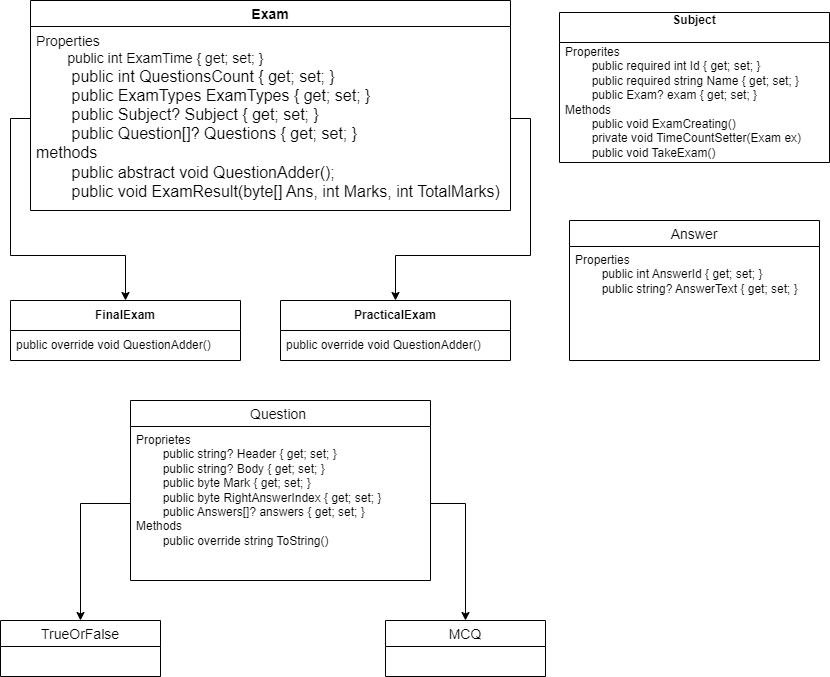

The diagram above was exported from draw.io. Its source (the exported page's mxGraphModel, read from the mxfile embedded in the PNG):
<mxGraphModel dx="2242" dy="833" grid="1" gridSize="10" guides="1" tooltips="1" connect="1" arrows="1" fold="1" page="1" pageScale="1" pageWidth="850" pageHeight="1100" math="0" shadow="0">
  <root>
    <mxCell id="0" />
    <mxCell id="1" parent="0" />
    <mxCell id="LIA6EyI_-EsGDFYXe9h2-57" value="Exam" style="swimlane;fontStyle=1;childLayout=stackLayout;horizontal=1;startSize=26;horizontalStack=0;resizeParent=1;resizeParentMax=0;resizeLast=0;collapsible=1;marginBottom=0;align=center;fontSize=14;" vertex="1" parent="1">
      <mxGeometry x="-10" y="40" width="480" height="210" as="geometry" />
    </mxCell>
    <mxCell id="LIA6EyI_-EsGDFYXe9h2-60" value="&lt;div&gt;&lt;div&gt;&lt;font style=&quot;font-size: 14px;&quot;&gt;Properties &lt;br&gt;&lt;span style=&quot;white-space: pre;&quot;&gt;&#09;&lt;/span&gt;public int ExamTime { get; set; }&lt;/font&gt;&lt;/div&gt;&lt;div&gt;&lt;font size=&quot;3&quot;&gt;&lt;span style=&quot;white-space: pre;&quot;&gt;&#09;&lt;/span&gt;public int QuestionsCount { get; set; }&lt;/font&gt;&lt;/div&gt;&lt;div&gt;&lt;font size=&quot;3&quot;&gt;&lt;span style=&quot;white-space: pre;&quot;&gt;&#09;&lt;/span&gt;public ExamTypes ExamTypes { get; set; }&lt;/font&gt;&lt;/div&gt;&lt;div&gt;&lt;font size=&quot;3&quot;&gt;&lt;span style=&quot;white-space: pre;&quot;&gt;&#09;&lt;/span&gt;public Subject? Subject { get; set; }&lt;/font&gt;&lt;/div&gt;&lt;div&gt;&lt;font size=&quot;3&quot;&gt;&lt;span style=&quot;white-space: pre;&quot;&gt;&#09;&lt;/span&gt;public Question[]? Questions { get; set; }&lt;/font&gt;&lt;/div&gt;&lt;div&gt;&lt;font size=&quot;3&quot;&gt;methods&lt;br&gt;&lt;span style=&quot;white-space: pre;&quot;&gt;&#09;&lt;/span&gt;public abstract void QuestionAdder();&lt;/font&gt;&lt;/div&gt;&lt;div&gt;&lt;font size=&quot;3&quot;&gt;&lt;span style=&quot;white-space: pre;&quot;&gt;&#09;&lt;/span&gt;public void ExamResult(byte[] Ans, int Marks, int TotalMarks)&lt;/font&gt;&lt;/div&gt;&lt;/div&gt;" style="text;strokeColor=none;fillColor=none;spacingLeft=4;spacingRight=4;overflow=hidden;rotatable=0;points=[[0,0.5],[1,0.5]];portConstraint=eastwest;fontSize=12;whiteSpace=wrap;html=1;" vertex="1" parent="LIA6EyI_-EsGDFYXe9h2-57">
      <mxGeometry y="26" width="480" height="184" as="geometry" />
    </mxCell>
    <mxCell id="LIA6EyI_-EsGDFYXe9h2-62" value="&lt;b&gt;FinalExam&lt;/b&gt;" style="swimlane;fontStyle=0;childLayout=stackLayout;horizontal=1;startSize=30;horizontalStack=0;resizeParent=1;resizeParentMax=0;resizeLast=0;collapsible=1;marginBottom=0;whiteSpace=wrap;html=1;" vertex="1" parent="1">
      <mxGeometry x="-30" y="340" width="230" height="60" as="geometry" />
    </mxCell>
    <mxCell id="LIA6EyI_-EsGDFYXe9h2-63" value="public override void QuestionAdder()" style="text;strokeColor=none;fillColor=none;align=left;verticalAlign=middle;spacingLeft=4;spacingRight=4;overflow=hidden;points=[[0,0.5],[1,0.5]];portConstraint=eastwest;rotatable=0;whiteSpace=wrap;html=1;" vertex="1" parent="LIA6EyI_-EsGDFYXe9h2-62">
      <mxGeometry y="30" width="230" height="30" as="geometry" />
    </mxCell>
    <mxCell id="LIA6EyI_-EsGDFYXe9h2-67" value="&lt;b&gt;PracticalExam&lt;/b&gt;" style="swimlane;fontStyle=0;childLayout=stackLayout;horizontal=1;startSize=30;horizontalStack=0;resizeParent=1;resizeParentMax=0;resizeLast=0;collapsible=1;marginBottom=0;whiteSpace=wrap;html=1;" vertex="1" parent="1">
      <mxGeometry x="240" y="340" width="230" height="60" as="geometry" />
    </mxCell>
    <mxCell id="LIA6EyI_-EsGDFYXe9h2-68" value="public override void QuestionAdder()" style="text;strokeColor=none;fillColor=none;align=left;verticalAlign=middle;spacingLeft=4;spacingRight=4;overflow=hidden;points=[[0,0.5],[1,0.5]];portConstraint=eastwest;rotatable=0;whiteSpace=wrap;html=1;" vertex="1" parent="LIA6EyI_-EsGDFYXe9h2-67">
      <mxGeometry y="30" width="230" height="30" as="geometry" />
    </mxCell>
    <mxCell id="LIA6EyI_-EsGDFYXe9h2-69" style="edgeStyle=orthogonalEdgeStyle;rounded=0;orthogonalLoop=1;jettySize=auto;html=1;exitX=1;exitY=0.5;exitDx=0;exitDy=0;entryX=0.5;entryY=0;entryDx=0;entryDy=0;" edge="1" parent="1" source="LIA6EyI_-EsGDFYXe9h2-60" target="LIA6EyI_-EsGDFYXe9h2-67">
      <mxGeometry relative="1" as="geometry" />
    </mxCell>
    <mxCell id="LIA6EyI_-EsGDFYXe9h2-70" style="edgeStyle=orthogonalEdgeStyle;rounded=0;orthogonalLoop=1;jettySize=auto;html=1;exitX=0;exitY=0.5;exitDx=0;exitDy=0;" edge="1" parent="1" source="LIA6EyI_-EsGDFYXe9h2-60" target="LIA6EyI_-EsGDFYXe9h2-62">
      <mxGeometry relative="1" as="geometry" />
    </mxCell>
    <mxCell id="LIA6EyI_-EsGDFYXe9h2-71" value="&lt;b&gt;Subject&lt;/b&gt;&lt;div&gt;&lt;br&gt;&lt;/div&gt;" style="swimlane;fontStyle=0;childLayout=stackLayout;horizontal=1;startSize=30;horizontalStack=0;resizeParent=1;resizeParentMax=0;resizeLast=0;collapsible=1;marginBottom=0;whiteSpace=wrap;html=1;" vertex="1" parent="1">
      <mxGeometry x="519" y="52" width="270" height="150" as="geometry" />
    </mxCell>
    <mxCell id="LIA6EyI_-EsGDFYXe9h2-72" value="Properites&lt;br&gt;&lt;span style=&quot;white-space: pre;&quot;&gt;&#09;&lt;/span&gt;public required int Id { get; set; }&lt;br&gt;&lt;span style=&quot;white-space: pre;&quot;&gt;&#09;&lt;/span&gt;public required string Name { get; set; }&lt;span style=&quot;white-space: pre;&quot;&gt;&#09;&lt;/span&gt;&lt;br&gt;&lt;span style=&quot;white-space: pre;&quot;&gt;&#09;&lt;/span&gt;public Exam? exam { get; set; }&lt;div&gt;Methods&lt;br&gt;&lt;span style=&quot;white-space: pre;&quot;&gt;&lt;span style=&quot;white-space: pre;&quot;&gt;&#09;&lt;/span&gt;&lt;/span&gt;&lt;span style=&quot;background-color: transparent; white-space: pre;&quot;&gt;public void ExamCreating()&lt;br/&gt;&lt;/span&gt;&lt;span style=&quot;background-color: transparent;&quot;&gt;&lt;span style=&quot;color: light-dark(rgb(0, 0, 0), rgb(255, 255, 255)); white-space: pre;&quot;&gt;&#09;&lt;/span&gt;&lt;span style=&quot;white-space: pre;&quot;&gt;private void TimeCountSetter(Exam ex)&lt;br/&gt;&lt;/span&gt;&lt;/span&gt;&lt;span style=&quot;background-color: transparent;&quot;&gt;&lt;span style=&quot;white-space: pre;&quot;&gt;&lt;span style=&quot;white-space: pre;&quot;&gt;&#09;&lt;/span&gt;public void TakeExam()&#09;&lt;/span&gt;&lt;br/&gt;&#09;&lt;/span&gt;&lt;/div&gt;&lt;div&gt;&lt;/div&gt;&lt;div&gt;&lt;/div&gt;" style="text;strokeColor=none;fillColor=none;align=left;verticalAlign=middle;spacingLeft=4;spacingRight=4;overflow=hidden;points=[[0,0.5],[1,0.5]];portConstraint=eastwest;rotatable=0;whiteSpace=wrap;html=1;" vertex="1" parent="LIA6EyI_-EsGDFYXe9h2-71">
      <mxGeometry y="30" width="270" height="120" as="geometry" />
    </mxCell>
    <mxCell id="LIA6EyI_-EsGDFYXe9h2-89" value="Answer" style="swimlane;fontStyle=0;childLayout=stackLayout;horizontal=1;startSize=26;horizontalStack=0;resizeParent=1;resizeParentMax=0;resizeLast=0;collapsible=1;marginBottom=0;align=center;fontSize=14;" vertex="1" parent="1">
      <mxGeometry x="529" y="260" width="250" height="140" as="geometry" />
    </mxCell>
    <mxCell id="LIA6EyI_-EsGDFYXe9h2-90" value="Properties&lt;div&gt;&lt;span style=&quot;white-space: pre;&quot;&gt;&#09;&lt;/span&gt;&lt;span style=&quot;background-color: transparent;&quot;&gt;public int AnswerId { get; set; }&lt;span style=&quot;white-space: pre;&quot;&gt;&#09;&lt;/span&gt;&lt;br&gt;&lt;span style=&quot;white-space: pre;&quot;&gt;&#09;&lt;/span&gt;public string? AnswerText { get; set; }&lt;/span&gt;&lt;br&gt;&lt;/div&gt;" style="text;strokeColor=none;fillColor=none;spacingLeft=4;spacingRight=4;overflow=hidden;rotatable=0;points=[[0,0.5],[1,0.5]];portConstraint=eastwest;fontSize=12;whiteSpace=wrap;html=1;" vertex="1" parent="LIA6EyI_-EsGDFYXe9h2-89">
      <mxGeometry y="26" width="250" height="114" as="geometry" />
    </mxCell>
    <mxCell id="LIA6EyI_-EsGDFYXe9h2-93" value="Question " style="swimlane;fontStyle=0;childLayout=stackLayout;horizontal=1;startSize=26;horizontalStack=0;resizeParent=1;resizeParentMax=0;resizeLast=0;collapsible=1;marginBottom=0;align=center;fontSize=14;" vertex="1" parent="1">
      <mxGeometry x="90" y="440" width="300" height="180" as="geometry" />
    </mxCell>
    <mxCell id="LIA6EyI_-EsGDFYXe9h2-95" value="Proprietes&lt;br&gt;&lt;span style=&quot;white-space: pre;&quot;&gt;&#09;&lt;/span&gt;public string? Header { get; set; }&lt;br&gt;&lt;span style=&quot;white-space: pre;&quot;&gt;&#09;&lt;/span&gt;public string? Body { get; set; }&lt;br&gt;&lt;span style=&quot;white-space: pre;&quot;&gt;&#09;&lt;/span&gt;public byte Mark { get; set; }&lt;br&gt;&lt;span style=&quot;white-space: pre;&quot;&gt;&#09;&lt;/span&gt;public byte RightAnswerIndex { get; set; }&lt;br&gt;&lt;span style=&quot;white-space: pre;&quot;&gt;&#09;&lt;/span&gt;public Answers[]? answers { get; set; }&lt;br&gt;Methods&lt;br&gt;&lt;span style=&quot;white-space: pre;&quot;&gt;&#09;&lt;/span&gt;public override string ToString()" style="text;strokeColor=none;fillColor=none;spacingLeft=4;spacingRight=4;overflow=hidden;rotatable=0;points=[[0,0.5],[1,0.5]];portConstraint=eastwest;fontSize=12;whiteSpace=wrap;html=1;" vertex="1" parent="LIA6EyI_-EsGDFYXe9h2-93">
      <mxGeometry y="26" width="300" height="154" as="geometry" />
    </mxCell>
    <mxCell id="LIA6EyI_-EsGDFYXe9h2-97" value="TrueOrFalse" style="swimlane;fontStyle=0;childLayout=stackLayout;horizontal=1;startSize=26;horizontalStack=0;resizeParent=1;resizeParentMax=0;resizeLast=0;collapsible=1;marginBottom=0;align=center;fontSize=14;" vertex="1" parent="1">
      <mxGeometry x="-40" y="660" width="160" height="56" as="geometry" />
    </mxCell>
    <mxCell id="LIA6EyI_-EsGDFYXe9h2-101" value="MCQ" style="swimlane;fontStyle=0;childLayout=stackLayout;horizontal=1;startSize=26;horizontalStack=0;resizeParent=1;resizeParentMax=0;resizeLast=0;collapsible=1;marginBottom=0;align=center;fontSize=14;" vertex="1" parent="1">
      <mxGeometry x="345" y="660" width="160" height="56" as="geometry" />
    </mxCell>
    <mxCell id="LIA6EyI_-EsGDFYXe9h2-102" style="edgeStyle=orthogonalEdgeStyle;rounded=0;orthogonalLoop=1;jettySize=auto;html=1;exitX=0;exitY=0.5;exitDx=0;exitDy=0;entryX=0.5;entryY=0;entryDx=0;entryDy=0;" edge="1" parent="1" source="LIA6EyI_-EsGDFYXe9h2-95" target="LIA6EyI_-EsGDFYXe9h2-97">
      <mxGeometry relative="1" as="geometry" />
    </mxCell>
    <mxCell id="LIA6EyI_-EsGDFYXe9h2-103" style="edgeStyle=orthogonalEdgeStyle;rounded=0;orthogonalLoop=1;jettySize=auto;html=1;exitX=1;exitY=0.5;exitDx=0;exitDy=0;entryX=0.5;entryY=0;entryDx=0;entryDy=0;" edge="1" parent="1" source="LIA6EyI_-EsGDFYXe9h2-95" target="LIA6EyI_-EsGDFYXe9h2-101">
      <mxGeometry relative="1" as="geometry" />
    </mxCell>
  </root>
</mxGraphModel>